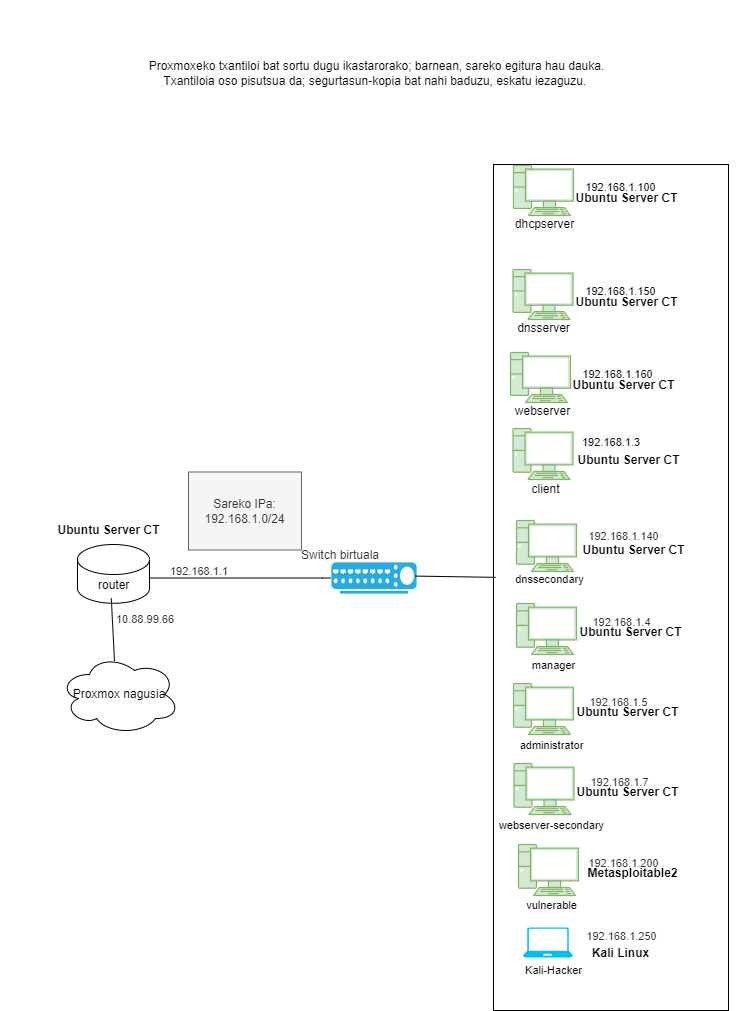

The diagram above was exported from draw.io. Its source (the exported page's mxGraphModel, read from the mxfile embedded in the PNG):
<mxGraphModel dx="1290" dy="491" grid="0" gridSize="10" guides="1" tooltips="1" connect="0" arrows="0" fold="1" page="1" pageScale="1" pageWidth="827" pageHeight="1169" math="0" shadow="0">
  <root>
    <mxCell id="0" />
    <mxCell id="1" parent="0" />
    <mxCell id="cm4n1qBICQFzhCAVv7nM-23" value="" style="rounded=0;whiteSpace=wrap;html=1;" vertex="1" parent="1">
      <mxGeometry x="562" y="188" width="235" height="846" as="geometry" />
    </mxCell>
    <UserObject label="" lucidchartObjectId=".d26Nw5rd-hU" id="G7ulwB7PZitUe55GujIL-36">
      <mxCell style="html=1;overflow=block;blockSpacing=1;whiteSpace=wrap;shape=mxgraph.networks.switch;fillColor=#29AAE1;strokeColor=#ffffff;labelPosition=center;verticalLabelPosition=bottom;align=center;verticalAlign=top;;whiteSpace=wrap;fontSize=11;fontFamily=Helvetica;spacing=0;fillOpacity=100;rounded=1;absoluteArcSize=1;arcSize=6;" parent="1" vertex="1">
        <mxGeometry x="399" y="585" width="87" height="33" as="geometry" />
      </mxCell>
    </UserObject>
    <UserObject label="&lt;font style=&quot;font-size: 12px&quot;&gt;Switch birtuala&lt;br&gt;&lt;/font&gt;" lucidchartObjectId="m0mHW6pWf8NJ" id="G7ulwB7PZitUe55GujIL-46">
      <mxCell style="html=1;overflow=block;blockSpacing=1;whiteSpace=wrap;;whiteSpace=wrap;fontSize=18;fontColor=#333333;align=center;spacing=3;strokeOpacity=0;fillOpacity=0;rounded=1;absoluteArcSize=1;arcSize=10;fillColor=#ffffff;strokeWidth=2;" parent="1" vertex="1">
        <mxGeometry x="364" y="550.5" width="90" height="53" as="geometry" />
      </mxCell>
    </UserObject>
    <UserObject label="" lucidchartObjectId="QJJXxe.x3CZ." id="G7ulwB7PZitUe55GujIL-51">
      <mxCell style="html=1;overflow=block;blockSpacing=1;whiteSpace=wrap;shape=mxgraph.networks.pc;fillColor=#d5e8d4;strokeColor=#82b366;labelPosition=center;verticalLabelPosition=bottom;align=center;verticalAlign=top;;whiteSpace=wrap;fontSize=20;spacing=0;strokeOpacity=100;fillOpacity=100;rounded=1;absoluteArcSize=1;arcSize=10;" parent="1" vertex="1">
        <mxGeometry x="585" y="544" width="60" height="51" as="geometry" />
      </mxCell>
    </UserObject>
    <UserObject label="192.168.1.140" lucidchartObjectId="mj4X3YWPdPCY" id="G7ulwB7PZitUe55GujIL-55">
      <mxCell style="html=1;overflow=block;blockSpacing=1;whiteSpace=wrap;;whiteSpace=wrap;fontSize=11;fontColor=#333333;align=center;spacing=3;strokeOpacity=0;fillOpacity=0;rounded=1;absoluteArcSize=1;arcSize=10;fillColor=#ffffff;" parent="1" vertex="1">
        <mxGeometry x="621" y="541" width="143" height="37" as="geometry" />
      </mxCell>
    </UserObject>
    <mxCell id="6r30V7g8QXlvdGtSAtAO-7" style="edgeStyle=orthogonalEdgeStyle;orthogonalLoop=1;jettySize=auto;html=1;entryX=0;entryY=0.5;entryDx=0;entryDy=0;entryPerimeter=0;rounded=0;endArrow=none;endFill=0;" parent="1" source="6r30V7g8QXlvdGtSAtAO-2" target="G7ulwB7PZitUe55GujIL-36" edge="1">
      <mxGeometry relative="1" as="geometry">
        <Array as="points">
          <mxPoint x="391" y="601.5" />
        </Array>
      </mxGeometry>
    </mxCell>
    <mxCell id="6r30V7g8QXlvdGtSAtAO-2" value="" style="shape=cylinder3;whiteSpace=wrap;html=1;boundedLbl=1;backgroundOutline=1;size=15;" parent="1" vertex="1">
      <mxGeometry x="146" y="568" width="72" height="58.75" as="geometry" />
    </mxCell>
    <mxCell id="6r30V7g8QXlvdGtSAtAO-25" value="dnssecondary" style="text;html=1;align=center;verticalAlign=middle;resizable=0;points=[];autosize=1;strokeColor=none;fontSize=11;" parent="1" vertex="1">
      <mxGeometry x="575" y="590" width="86" height="25" as="geometry" />
    </mxCell>
    <mxCell id="6r30V7g8QXlvdGtSAtAO-54" value="&lt;span style=&quot;color: rgb(0, 0, 0); font-family: helvetica; font-size: 12px; font-style: normal; font-weight: 400; letter-spacing: normal; text-align: center; text-indent: 0px; text-transform: none; word-spacing: 0px; background-color: rgb(248, 249, 250); display: inline; float: none;&quot;&gt;router&lt;/span&gt;" style="text;whiteSpace=wrap;html=1;fontSize=11;" parent="1" vertex="1">
      <mxGeometry x="165" y="594.5" width="37" height="25" as="geometry" />
    </mxCell>
    <UserObject label="" lucidchartObjectId="QJJXxe.x3CZ." id="S6ejytyhAp1N6r2tZBgX-1">
      <mxCell style="html=1;overflow=block;blockSpacing=1;whiteSpace=wrap;shape=mxgraph.networks.pc;fillColor=#d5e8d4;strokeColor=#82b366;labelPosition=center;verticalLabelPosition=bottom;align=center;verticalAlign=top;;whiteSpace=wrap;fontSize=20;spacing=0;strokeOpacity=100;fillOpacity=100;rounded=1;absoluteArcSize=1;arcSize=10;" parent="1" vertex="1">
        <mxGeometry x="581.5" y="293" width="60" height="50" as="geometry" />
      </mxCell>
    </UserObject>
    <mxCell id="S6ejytyhAp1N6r2tZBgX-2" value="dnsserver" style="text;html=1;align=center;verticalAlign=middle;resizable=0;points=[];autosize=1;strokeColor=none;" parent="1" vertex="1">
      <mxGeometry x="576.5" y="339" width="71" height="26" as="geometry" />
    </mxCell>
    <mxCell id="S6ejytyhAp1N6r2tZBgX-3" value="&lt;font style=&quot;font-size: 11px&quot;&gt;192.168.1.150&lt;/font&gt;" style="text;html=1;align=center;verticalAlign=middle;resizable=0;points=[];autosize=1;strokeColor=none;" parent="1" vertex="1">
      <mxGeometry x="644.5" y="301" width="88" height="27" as="geometry" />
    </mxCell>
    <UserObject label="" lucidchartObjectId="QJJXxe.x3CZ." id="KpDHm7BCvyC1aJh3zPvF-5">
      <mxCell style="html=1;overflow=block;blockSpacing=1;whiteSpace=wrap;shape=mxgraph.networks.pc;fillColor=#d5e8d4;strokeColor=#82b366;labelPosition=center;verticalLabelPosition=bottom;align=center;verticalAlign=top;;whiteSpace=wrap;fontSize=20;spacing=0;strokeOpacity=100;fillOpacity=100;rounded=1;absoluteArcSize=1;arcSize=10;" parent="1" vertex="1">
        <mxGeometry x="581.5" y="452" width="60" height="51" as="geometry" />
      </mxCell>
    </UserObject>
    <mxCell id="KpDHm7BCvyC1aJh3zPvF-6" value="client" style="text;html=1;align=center;verticalAlign=middle;resizable=0;points=[];autosize=1;strokeColor=none;" parent="1" vertex="1">
      <mxGeometry x="590.5" y="500" width="46" height="26" as="geometry" />
    </mxCell>
    <mxCell id="KpDHm7BCvyC1aJh3zPvF-7" value="&lt;span style=&quot;color: rgb(0 , 0 , 0) ; font-family: &amp;quot;helvetica&amp;quot; ; font-style: normal ; font-weight: 400 ; letter-spacing: normal ; text-align: center ; text-indent: 0px ; text-transform: none ; word-spacing: 0px ; background-color: rgb(248 , 249 , 250) ; display: inline ; float: none&quot;&gt;&lt;font style=&quot;font-size: 11px&quot;&gt;192.168.1.3&lt;/font&gt;&lt;/span&gt;" style="text;whiteSpace=wrap;html=1;" parent="1" vertex="1">
      <mxGeometry x="648.5" y="452" width="120" height="30" as="geometry" />
    </mxCell>
    <UserObject label="192.168.1.1" lucidchartObjectId="ValH2kbj0WEE" id="KpDHm7BCvyC1aJh3zPvF-22">
      <mxCell style="html=1;overflow=block;blockSpacing=1;whiteSpace=wrap;;whiteSpace=wrap;fontSize=11;fontColor=#333333;align=center;spacing=3;strokeOpacity=0;fillOpacity=0;rounded=1;absoluteArcSize=1;arcSize=10;fillColor=#ffffff;" parent="1" vertex="1">
        <mxGeometry x="196" y="576.5" width="144" height="36" as="geometry" />
      </mxCell>
    </UserObject>
    <mxCell id="KpDHm7BCvyC1aJh3zPvF-23" value="Proxmox nagusia" style="ellipse;shape=cloud;whiteSpace=wrap;html=1;" parent="1" vertex="1">
      <mxGeometry x="128" y="678" width="120" height="80" as="geometry" />
    </mxCell>
    <mxCell id="KpDHm7BCvyC1aJh3zPvF-24" value="" style="endArrow=none;html=1;entryX=0.4;entryY=1.092;entryDx=0;entryDy=0;entryPerimeter=0;" parent="1" target="6r30V7g8QXlvdGtSAtAO-54" edge="1">
      <mxGeometry width="50" height="50" relative="1" as="geometry">
        <mxPoint x="183" y="684.5" as="sourcePoint" />
        <mxPoint x="188" y="626.5" as="targetPoint" />
        <Array as="points" />
      </mxGeometry>
    </mxCell>
    <UserObject label="" lucidchartObjectId="QJJXxe.x3CZ." id="USpQq0P7QVWGmep2wrzc-1">
      <mxCell style="html=1;overflow=block;blockSpacing=1;whiteSpace=wrap;shape=mxgraph.networks.pc;fillColor=#d5e8d4;strokeColor=#82b366;labelPosition=center;verticalLabelPosition=bottom;align=center;verticalAlign=top;;whiteSpace=wrap;fontSize=20;spacing=0;strokeOpacity=100;fillOpacity=100;rounded=1;absoluteArcSize=1;arcSize=10;" parent="1" vertex="1">
        <mxGeometry x="585" y="627" width="60" height="51" as="geometry" />
      </mxCell>
    </UserObject>
    <mxCell id="USpQq0P7QVWGmep2wrzc-2" value="manager" style="text;html=1;align=center;verticalAlign=middle;resizable=0;points=[];autosize=1;strokeColor=none;fontSize=11;" parent="1" vertex="1">
      <mxGeometry x="591.5" y="676" width="61" height="25" as="geometry" />
    </mxCell>
    <UserObject label="192.168.1.4" lucidchartObjectId="mj4X3YWPdPCY" id="USpQq0P7QVWGmep2wrzc-3">
      <mxCell style="html=1;overflow=block;blockSpacing=1;whiteSpace=wrap;;whiteSpace=wrap;fontSize=11;fontColor=#333333;align=center;spacing=3;strokeOpacity=0;fillOpacity=0;rounded=1;absoluteArcSize=1;arcSize=10;fillColor=#ffffff;" parent="1" vertex="1">
        <mxGeometry x="619" y="627" width="143" height="37" as="geometry" />
      </mxCell>
    </UserObject>
    <mxCell id="USpQq0P7QVWGmep2wrzc-7" value="Sareko IPa: 192.168.1.0/24" style="text;html=1;strokeColor=#666666;fillColor=#f5f5f5;align=center;verticalAlign=middle;whiteSpace=wrap;rounded=0;fontColor=#333333;" parent="1" vertex="1">
      <mxGeometry x="257" y="495.5" width="113" height="78" as="geometry" />
    </mxCell>
    <UserObject label="10.88.99.66" lucidchartObjectId="ValH2kbj0WEE" id="bAkcT5_p5OLzomUMdgEF-2">
      <mxCell style="html=1;overflow=block;blockSpacing=1;whiteSpace=wrap;;whiteSpace=wrap;fontSize=11;fontColor=#333333;align=center;spacing=3;strokeOpacity=0;fillOpacity=0;rounded=1;absoluteArcSize=1;arcSize=10;fillColor=#ffffff;" parent="1" vertex="1">
        <mxGeometry x="153" y="626.75" width="122" height="32" as="geometry" />
      </mxCell>
    </UserObject>
    <mxCell id="TDpn9yoZnuggAsRAYI4u-28" value="&lt;b&gt;Ubuntu Server CT&lt;/b&gt;" style="text;html=1;align=center;verticalAlign=middle;resizable=0;points=[];autosize=1;strokeColor=none;" parent="1" vertex="1">
      <mxGeometry x="638.5" y="317" width="112" height="18" as="geometry" />
    </mxCell>
    <UserObject label="192.168.1.250" lucidchartObjectId="mj4X3YWPdPCY" id="TDpn9yoZnuggAsRAYI4u-31">
      <mxCell style="html=1;overflow=block;blockSpacing=1;whiteSpace=wrap;;whiteSpace=wrap;fontSize=11;fontColor=#333333;align=center;spacing=3;strokeOpacity=0;fillOpacity=0;rounded=1;absoluteArcSize=1;arcSize=10;fillColor=#ffffff;" parent="1" vertex="1">
        <mxGeometry x="619" y="941" width="143" height="37" as="geometry" />
      </mxCell>
    </UserObject>
    <mxCell id="TDpn9yoZnuggAsRAYI4u-32" value="Kali-Hacker" style="text;html=1;align=center;verticalAlign=middle;resizable=0;points=[];autosize=1;strokeColor=none;fontSize=11;" parent="1" vertex="1">
      <mxGeometry x="584.5" y="981" width="75" height="25" as="geometry" />
    </mxCell>
    <mxCell id="TDpn9yoZnuggAsRAYI4u-34" value="&lt;b&gt;Ubuntu Server CT&lt;/b&gt;" style="text;html=1;align=center;verticalAlign=middle;resizable=0;points=[];autosize=1;strokeColor=none;" parent="1" vertex="1">
      <mxGeometry x="641" y="475.25" width="112" height="18" as="geometry" />
    </mxCell>
    <mxCell id="TDpn9yoZnuggAsRAYI4u-35" value="&lt;b style=&quot;border-color: var(--border-color);&quot;&gt;Ubuntu Server CT&lt;/b&gt;" style="text;html=1;align=center;verticalAlign=middle;resizable=0;points=[];autosize=1;strokeColor=none;" parent="1" vertex="1">
      <mxGeometry x="641.5" y="561" width="120" height="26" as="geometry" />
    </mxCell>
    <mxCell id="TDpn9yoZnuggAsRAYI4u-36" value="&lt;b style=&quot;border-color: var(--border-color);&quot;&gt;Ubuntu Server CT&lt;/b&gt;" style="text;html=1;align=center;verticalAlign=middle;resizable=0;points=[];autosize=1;strokeColor=none;" parent="1" vertex="1">
      <mxGeometry x="638.5" y="643" width="120" height="26" as="geometry" />
    </mxCell>
    <mxCell id="TDpn9yoZnuggAsRAYI4u-37" value="&lt;b&gt;Kali Linux&lt;/b&gt;" style="text;html=1;align=center;verticalAlign=middle;resizable=0;points=[];autosize=1;strokeColor=none;" parent="1" vertex="1">
      <mxGeometry x="655.5" y="968" width="67" height="18" as="geometry" />
    </mxCell>
    <mxCell id="b6W3zA0FYbEzAEHXTQE8-1" value="" style="verticalLabelPosition=bottom;html=1;verticalAlign=top;align=center;strokeColor=none;fillColor=#00BEF2;shape=mxgraph.azure.laptop;pointerEvents=1;" parent="1" vertex="1">
      <mxGeometry x="591.5" y="951" width="50" height="30" as="geometry" />
    </mxCell>
    <mxCell id="i5vvSFGKgdkK7jdNU5zc-1" value="&lt;b&gt;Ubuntu Server CT&lt;/b&gt;" style="text;html=1;align=center;verticalAlign=middle;resizable=0;points=[];autosize=1;strokeColor=none;" parent="1" vertex="1">
      <mxGeometry x="121" y="544.5" width="112" height="18" as="geometry" />
    </mxCell>
    <UserObject label="" lucidchartObjectId="QJJXxe.x3CZ." id="TmYB5OeKRh7izWnAEzX2-1">
      <mxCell style="html=1;overflow=block;blockSpacing=1;whiteSpace=wrap;shape=mxgraph.networks.pc;fillColor=#d5e8d4;strokeColor=#82b366;labelPosition=center;verticalLabelPosition=bottom;align=center;verticalAlign=top;;whiteSpace=wrap;fontSize=20;spacing=0;strokeOpacity=100;fillOpacity=100;rounded=1;absoluteArcSize=1;arcSize=10;" parent="1" vertex="1">
        <mxGeometry x="579" y="376" width="60" height="50" as="geometry" />
      </mxCell>
    </UserObject>
    <mxCell id="TmYB5OeKRh7izWnAEzX2-2" value="webserver" style="text;html=1;align=center;verticalAlign=middle;resizable=0;points=[];autosize=1;strokeColor=none;" parent="1" vertex="1">
      <mxGeometry x="574" y="422" width="73" height="26" as="geometry" />
    </mxCell>
    <mxCell id="TmYB5OeKRh7izWnAEzX2-3" value="&lt;font style=&quot;font-size: 11px&quot;&gt;192.168.1.160&lt;/font&gt;" style="text;html=1;align=center;verticalAlign=middle;resizable=0;points=[];autosize=1;strokeColor=none;" parent="1" vertex="1">
      <mxGeometry x="642" y="384" width="88" height="27" as="geometry" />
    </mxCell>
    <mxCell id="TmYB5OeKRh7izWnAEzX2-4" value="&lt;b&gt;Ubuntu Server CT&lt;/b&gt;" style="text;html=1;align=center;verticalAlign=middle;resizable=0;points=[];autosize=1;strokeColor=none;" parent="1" vertex="1">
      <mxGeometry x="636" y="400" width="112" height="18" as="geometry" />
    </mxCell>
    <UserObject label="" lucidchartObjectId="QJJXxe.x3CZ." id="cm4n1qBICQFzhCAVv7nM-1">
      <mxCell style="html=1;overflow=block;blockSpacing=1;whiteSpace=wrap;shape=mxgraph.networks.pc;fillColor=#d5e8d4;strokeColor=#82b366;labelPosition=center;verticalLabelPosition=bottom;align=center;verticalAlign=top;;whiteSpace=wrap;fontSize=20;spacing=0;strokeOpacity=100;fillOpacity=100;rounded=1;absoluteArcSize=1;arcSize=10;" vertex="1" parent="1">
        <mxGeometry x="582" y="189" width="60" height="50" as="geometry" />
      </mxCell>
    </UserObject>
    <mxCell id="cm4n1qBICQFzhCAVv7nM-2" value="dhcpserver" style="text;html=1;align=center;verticalAlign=middle;resizable=0;points=[];autosize=1;strokeColor=none;" vertex="1" parent="1">
      <mxGeometry x="574" y="235" width="77" height="26" as="geometry" />
    </mxCell>
    <mxCell id="cm4n1qBICQFzhCAVv7nM-3" value="&lt;font style=&quot;font-size: 11px&quot;&gt;192.168.1.100&lt;/font&gt;" style="text;html=1;align=center;verticalAlign=middle;resizable=0;points=[];autosize=1;strokeColor=none;" vertex="1" parent="1">
      <mxGeometry x="645" y="197" width="88" height="27" as="geometry" />
    </mxCell>
    <mxCell id="cm4n1qBICQFzhCAVv7nM-4" value="&lt;b&gt;Ubuntu Server CT&lt;/b&gt;" style="text;html=1;align=center;verticalAlign=middle;resizable=0;points=[];autosize=1;strokeColor=none;" vertex="1" parent="1">
      <mxGeometry x="639" y="213" width="112" height="18" as="geometry" />
    </mxCell>
    <UserObject label="" lucidchartObjectId="QJJXxe.x3CZ." id="cm4n1qBICQFzhCAVv7nM-5">
      <mxCell style="html=1;overflow=block;blockSpacing=1;whiteSpace=wrap;shape=mxgraph.networks.pc;fillColor=#d5e8d4;strokeColor=#82b366;labelPosition=center;verticalLabelPosition=bottom;align=center;verticalAlign=top;;whiteSpace=wrap;fontSize=20;spacing=0;strokeOpacity=100;fillOpacity=100;rounded=1;absoluteArcSize=1;arcSize=10;" vertex="1" parent="1">
        <mxGeometry x="582" y="707" width="60" height="51" as="geometry" />
      </mxCell>
    </UserObject>
    <mxCell id="cm4n1qBICQFzhCAVv7nM-6" value="administrator" style="text;html=1;align=center;verticalAlign=middle;resizable=0;points=[];autosize=1;strokeColor=none;fontSize=11;" vertex="1" parent="1">
      <mxGeometry x="578.5" y="756" width="82" height="25" as="geometry" />
    </mxCell>
    <UserObject label="192.168.1.5" lucidchartObjectId="mj4X3YWPdPCY" id="cm4n1qBICQFzhCAVv7nM-7">
      <mxCell style="html=1;overflow=block;blockSpacing=1;whiteSpace=wrap;;whiteSpace=wrap;fontSize=11;fontColor=#333333;align=center;spacing=3;strokeOpacity=0;fillOpacity=0;rounded=1;absoluteArcSize=1;arcSize=10;fillColor=#ffffff;" vertex="1" parent="1">
        <mxGeometry x="616" y="707" width="143" height="37" as="geometry" />
      </mxCell>
    </UserObject>
    <mxCell id="cm4n1qBICQFzhCAVv7nM-8" value="&lt;b style=&quot;border-color: var(--border-color);&quot;&gt;Ubuntu Server CT&lt;/b&gt;" style="text;html=1;align=center;verticalAlign=middle;resizable=0;points=[];autosize=1;strokeColor=none;" vertex="1" parent="1">
      <mxGeometry x="635.5" y="723" width="120" height="26" as="geometry" />
    </mxCell>
    <UserObject label="" lucidchartObjectId="QJJXxe.x3CZ." id="cm4n1qBICQFzhCAVv7nM-9">
      <mxCell style="html=1;overflow=block;blockSpacing=1;whiteSpace=wrap;shape=mxgraph.networks.pc;fillColor=#d5e8d4;strokeColor=#82b366;labelPosition=center;verticalLabelPosition=bottom;align=center;verticalAlign=top;;whiteSpace=wrap;fontSize=20;spacing=0;strokeOpacity=100;fillOpacity=100;rounded=1;absoluteArcSize=1;arcSize=10;" vertex="1" parent="1">
        <mxGeometry x="582.5" y="787" width="60" height="51" as="geometry" />
      </mxCell>
    </UserObject>
    <mxCell id="cm4n1qBICQFzhCAVv7nM-10" value="webserver-secondary" style="text;html=1;align=center;verticalAlign=middle;resizable=0;points=[];autosize=1;strokeColor=none;fontSize=11;" vertex="1" parent="1">
      <mxGeometry x="558" y="836" width="123" height="25" as="geometry" />
    </mxCell>
    <UserObject label="192.168.1.7" lucidchartObjectId="mj4X3YWPdPCY" id="cm4n1qBICQFzhCAVv7nM-11">
      <mxCell style="html=1;overflow=block;blockSpacing=1;whiteSpace=wrap;;whiteSpace=wrap;fontSize=11;fontColor=#333333;align=center;spacing=3;strokeOpacity=0;fillOpacity=0;rounded=1;absoluteArcSize=1;arcSize=10;fillColor=#ffffff;" vertex="1" parent="1">
        <mxGeometry x="616.5" y="787" width="143" height="37" as="geometry" />
      </mxCell>
    </UserObject>
    <mxCell id="cm4n1qBICQFzhCAVv7nM-12" value="&lt;b style=&quot;border-color: var(--border-color);&quot;&gt;Ubuntu Server CT&lt;/b&gt;" style="text;html=1;align=center;verticalAlign=middle;resizable=0;points=[];autosize=1;strokeColor=none;" vertex="1" parent="1">
      <mxGeometry x="636" y="803" width="120" height="26" as="geometry" />
    </mxCell>
    <UserObject label="" lucidchartObjectId="QJJXxe.x3CZ." id="cm4n1qBICQFzhCAVv7nM-17">
      <mxCell style="html=1;overflow=block;blockSpacing=1;whiteSpace=wrap;shape=mxgraph.networks.pc;fillColor=#d5e8d4;strokeColor=#82b366;labelPosition=center;verticalLabelPosition=bottom;align=center;verticalAlign=top;;whiteSpace=wrap;fontSize=20;spacing=0;strokeOpacity=100;fillOpacity=100;rounded=1;absoluteArcSize=1;arcSize=10;" vertex="1" parent="1">
        <mxGeometry x="587" y="868" width="60" height="51" as="geometry" />
      </mxCell>
    </UserObject>
    <mxCell id="cm4n1qBICQFzhCAVv7nM-18" value="vulnerable" style="text;html=1;align=center;verticalAlign=middle;resizable=0;points=[];autosize=1;strokeColor=none;fontSize=11;" vertex="1" parent="1">
      <mxGeometry x="585" y="916" width="69" height="25" as="geometry" />
    </mxCell>
    <UserObject label="192.168.1.200" lucidchartObjectId="mj4X3YWPdPCY" id="cm4n1qBICQFzhCAVv7nM-19">
      <mxCell style="html=1;overflow=block;blockSpacing=1;whiteSpace=wrap;;whiteSpace=wrap;fontSize=11;fontColor=#333333;align=center;spacing=3;strokeOpacity=0;fillOpacity=0;rounded=1;absoluteArcSize=1;arcSize=10;fillColor=#ffffff;" vertex="1" parent="1">
        <mxGeometry x="621" y="868" width="143" height="37" as="geometry" />
      </mxCell>
    </UserObject>
    <mxCell id="cm4n1qBICQFzhCAVv7nM-20" value="&lt;b style=&quot;border-color: var(--border-color);&quot;&gt;Metasploitable2&lt;/b&gt;" style="text;html=1;align=center;verticalAlign=middle;resizable=0;points=[];autosize=1;strokeColor=none;" vertex="1" parent="1">
      <mxGeometry x="646.5" y="884" width="108" height="26" as="geometry" />
    </mxCell>
    <mxCell id="cm4n1qBICQFzhCAVv7nM-21" value="" style="endArrow=none;html=1;rounded=0;entryX=0.977;entryY=0.442;entryDx=0;entryDy=0;entryPerimeter=0;exitX=0.009;exitY=0.488;exitDx=0;exitDy=0;exitPerimeter=0;" edge="1" parent="1" source="cm4n1qBICQFzhCAVv7nM-23" target="G7ulwB7PZitUe55GujIL-36">
      <mxGeometry width="50" height="50" relative="1" as="geometry">
        <mxPoint x="687" y="686" as="sourcePoint" />
        <mxPoint x="737" y="636" as="targetPoint" />
      </mxGeometry>
    </mxCell>
    <mxCell id="cm4n1qBICQFzhCAVv7nM-28" value="Proxmoxeko txantiloi bat sortu dugu ikastarorako; barnean, sareko egitura hau dauka. &lt;br&gt;Txantiloia oso pisutsua da; segurtasun-kopia bat nahi baduzu, eskatu iezaguzu.&amp;nbsp;" style="text;html=1;strokeColor=none;fillColor=none;align=center;verticalAlign=middle;whiteSpace=wrap;rounded=0;" vertex="1" parent="1">
      <mxGeometry x="69" y="24" width="753" height="145" as="geometry" />
    </mxCell>
  </root>
</mxGraphModel>